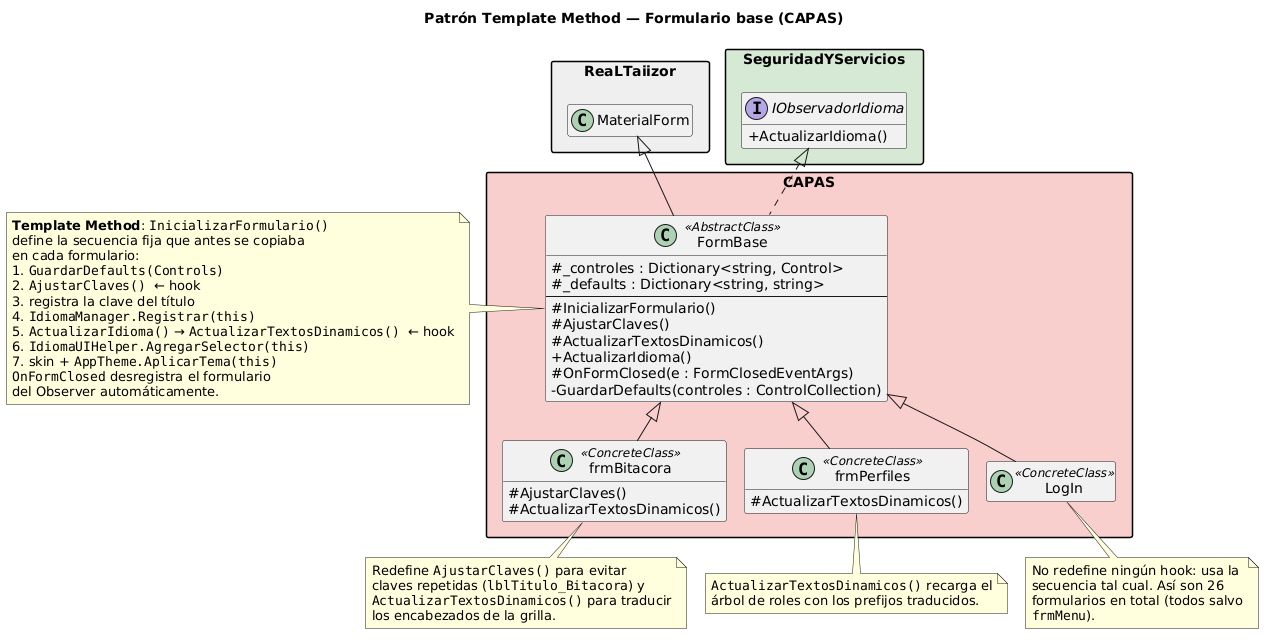

The diagram above was rendered by PlantUML. Its source (embedded in the PNG):
@startuml DiagramaClases_TemplateMethod

!pragma layout smetana
skinparam classAttributeIconSize 0
skinparam packageStyle rectangle
hide empty members

title Patrón Template Method — Formulario base (CAPAS)

package "ReaLTaiizor" #EEEEEE {
  class MaterialForm
}

package "SeguridadYServicios" #D5E8D4 {
  interface IObservadorIdioma {
    + ActualizarIdioma()
  }
}

package "CAPAS" #F8CECC {

  class FormBase <<AbstractClass>> {
    # _controles : Dictionary<string, Control>
    # _defaults : Dictionary<string, string>
    --
    # InicializarFormulario()
    # AjustarClaves()
    # ActualizarTextosDinamicos()
    + ActualizarIdioma()
    # OnFormClosed(e : FormClosedEventArgs)
    - GuardarDefaults(controles : ControlCollection)
  }

  class frmBitacora <<ConcreteClass>> {
    # AjustarClaves()
    # ActualizarTextosDinamicos()
  }

  class frmPerfiles <<ConcreteClass>> {
    # ActualizarTextosDinamicos()
  }

  class LogIn <<ConcreteClass>>

  MaterialForm <|-- FormBase
  IObservadorIdioma <|.. FormBase
  FormBase <|-- frmBitacora
  FormBase <|-- frmPerfiles
  FormBase <|-- LogIn
}

note right of FormBase
  **Template Method**: ""InicializarFormulario()""
  define la secuencia fija que antes se copiaba
  en cada formulario:
  1. ""GuardarDefaults(Controls)""
  2. ""AjustarClaves()""  ← hook
  3. registra la clave del título
  4. ""IdiomaManager.Registrar(this)""
  5. ""ActualizarIdioma()"" → ""ActualizarTextosDinamicos()""  ← hook
  6. ""IdiomaUIHelper.AgregarSelector(this)""
  7. skin + ""AppTheme.AplicarTema(this)""
  ""OnFormClosed"" desregistra el formulario
  del Observer automáticamente.
end note

note bottom of frmBitacora
  Redefine ""AjustarClaves()"" para evitar
  claves repetidas (""lblTitulo_Bitacora"") y
  ""ActualizarTextosDinamicos()"" para traducir
  los encabezados de la grilla.
end note

note bottom of frmPerfiles
  ""ActualizarTextosDinamicos()"" recarga el
  árbol de roles con los prefijos traducidos.
end note

note bottom of LogIn
  No redefine ningún hook: usa la
  secuencia tal cual. Así son 26
  formularios en total (todos salvo
  ""frmMenu"").
end note

@enduml